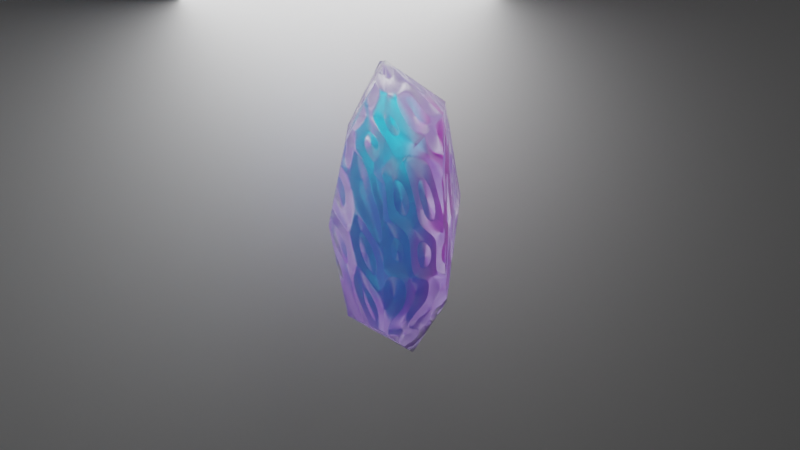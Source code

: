 # Source: uploads_files_2467746_magiccrystal_1_.blend  (saved by Blender 2.83.19; exported with 4.5.12 LTS)
import bpy
from mathutils import Matrix  # noqa: F401  (used for matrix-valued properties, if any)

bpy.ops.wm.read_factory_settings(use_empty=True)
scene = bpy.context.scene
scene.name = 'Scene'

# ---- collections
col_collection = bpy.data.collections.new('Collection'); scene.collection.children.link(col_collection)

# ---- images (referenced by path relative to the original .blend; pixels are not part of the script)
import os
ASSET_DIR = os.environ.get("B2B_ASSET_DIR", "")  # directory of the original .blend (textures are referenced by path, not embedded)
HERE = os.path.dirname(os.path.abspath(__file__))  # packed textures are extracted next to this script under _unpacked/

def load_image(name, relpath, width, height, colorspace="sRGB"):
    """Load a texture the original file referenced (path relative to the .blend, or extracted next to this script)."""
    p = next((c for c in (os.path.join(HERE, relpath), os.path.join(ASSET_DIR, relpath)) if relpath and os.path.exists(c)), "")
    if p:
        img = bpy.data.images.load(p, check_existing=True)
        img.name = name
    else:  # same state as the original file: an image datablock whose file is absent (Cycles renders it pink)
        img = bpy.data.images.new(name, width, height)
        img.source = "FILE"
        img.filepath = "//" + (relpath or name)
    img.colorspace_settings.name = colorspace
    return img
img_material_003_metallic = load_image('Material.003 Metallic', '', 1024, 1024, 'Non-Color')

# ---- materials (node trees are filled in below, after node groups)
mat_material_001 = bpy.data.materials.new('Material.001')
mat_material_002 = bpy.data.materials.new('Material.002')
mat_material_003 = bpy.data.materials.new('Material.003')

# ---- material node trees
mat_material_001.use_nodes = True; mat_material_001.node_tree.nodes.clear()
_N = mat_material_001.node_tree.nodes; _L = mat_material_001.node_tree.links
n0 = _N.new('ShaderNodeOutputMaterial'); n0.name = 'Material Output'; n0.location = (300, 300)
n1 = _N.new('ShaderNodeBsdfPrincipled'); n1.name = 'Principled BSDF'; n1.location = (-235, 326)
n1.distribution = 'GGX'
n1.subsurface_method = 'BURLEY'
n1.inputs[2].default_value = 0.445
n1.inputs[3].default_value = 1.45
n1.inputs[18].default_value = 1.0
n1.inputs[27].default_value = (0.0, 0.0, 0.0, 1.0)
n1.inputs[28].default_value = 1.0
n2 = _N.new('ShaderNodeEmission'); n2.name = 'Emission'; n2.location = (71, 200)
n2.inputs[0].default_value = (0.01898, 0.006392, 0.05187, 1.0)
n2.inputs[1].default_value = 5.2
n3 = _N.new('ShaderNodeTexMagic'); n3.name = 'Magic Texture'; n3.location = (53, 77)
n3.turbulence_depth = 1
n3.inputs[1].default_value = -3.4
n3.inputs[2].default_value = -1.6
_L.new(n1.outputs[0], n0.inputs[0])
_L.new(n2.outputs[0], n0.inputs[1])
_L.new(n3.outputs[0], n0.inputs[2])
n0.is_active_output = True
mat_material_002.use_nodes = True; mat_material_002.node_tree.nodes.clear()
_N = mat_material_002.node_tree.nodes; _L = mat_material_002.node_tree.links
n0 = _N.new('ShaderNodeBsdfPrincipled'); n0.name = 'Principled BSDF'; n0.location = (10, 300)
n0.distribution = 'GGX'
n0.subsurface_method = 'BURLEY'
n0.inputs[1].default_value = 1.0
n0.inputs[3].default_value = 1.45
n0.inputs[27].default_value = (0.0, 0.0, 0.0, 1.0)
n0.inputs[28].default_value = 1.0
n1 = _N.new('ShaderNodeOutputMaterial'); n1.name = 'Material Output'; n1.location = (300, 300)
n2 = _N.new('ShaderNodeTexGradient'); n2.name = 'Gradient Texture'; n2.location = (-512, 111)
n2.gradient_type = 'QUADRATIC'
n3 = _N.new('ShaderNodeTexCoord'); n3.name = 'Texture Coordinate'; n3.location = (-1029, 129)
n4 = _N.new('ShaderNodeValToRGB'); n4.name = 'ColorRamp'; n4.location = (-319, 159)
while len(n4.color_ramp.elements) > 1: n4.color_ramp.elements.remove(n4.color_ramp.elements[-1])
n4.color_ramp.elements[0].position = 0.05435; n4.color_ramp.elements[0].color = (0.0, 0.7417, 1.0, 1.0)
_e = n4.color_ramp.elements.new(1.0); _e.color = (1.0, 0.001898, 0.5817, 1.0)
n5 = _N.new('ShaderNodeMapping'); n5.name = 'Mapping'; n5.location = (-774, 190)
n5.inputs[1].default_value = (0.4, 3.6, 2.6)
n5.inputs[2].default_value = (0.3822, 0.04887, 0.0)
_L.new(n0.outputs[0], n1.inputs[0])
_L.new(n4.outputs[0], n0.inputs[0])
_L.new(n2.outputs[0], n4.inputs[0])
_L.new(n5.outputs[0], n2.inputs[0])
_L.new(n3.outputs[3], n5.inputs[0])
n1.is_active_output = True
mat_material_003.use_nodes = True; mat_material_003.node_tree.nodes.clear()
_N = mat_material_003.node_tree.nodes; _L = mat_material_003.node_tree.links
n0 = _N.new('ShaderNodeBsdfPrincipled'); n0.name = 'Principled BSDF'; n0.location = (10, 300)
n0.distribution = 'GGX'
n0.subsurface_method = 'BURLEY'
n0.inputs[3].default_value = 1.45
n0.inputs[27].default_value = (0.0, 0.0, 0.0, 1.0)
n0.inputs[28].default_value = 1.0
n1 = _N.new('ShaderNodeOutputMaterial'); n1.name = 'Material Output'; n1.location = (300, 300)
n2 = _N.new('ShaderNodeTexImage'); n2.name = 'Image Texture'; n2.location = (-280, 175)
n2.image = img_material_003_metallic
_L.new(n0.outputs[0], n1.inputs[0])
_L.new(n2.outputs[0], n0.inputs[1])
n1.is_active_output = True

# ---- world
world_world = bpy.data.worlds.new('World'); scene.world = world_world
world_world.use_nodes = True; world_world.node_tree.nodes.clear()
_N = world_world.node_tree.nodes; _L = world_world.node_tree.links
n0 = _N.new('ShaderNodeOutputWorld'); n0.name = 'World Output'; n0.location = (300, 300)
n1 = _N.new('ShaderNodeBackground'); n1.name = 'Background'; n1.location = (10, 300)
n1.inputs[0].default_value = (0.05088, 0.05088, 0.05088, 1.0)
_L.new(n1.outputs[0], n0.inputs[0])
n0.is_active_output = True
world_world.color = (0.05088, 0.05088, 0.05088)
world_world.use_sun_shadow = False
world_world.sun_shadow_jitter_overblur = 0.0

# ---- cameras
cam_camera_001 = bpy.data.cameras.new('Camera.001')
cam_camera_001.lens = 31.2
cam_camera_001.shift_x = 0.1
cam_camera_001.shift_y = -0.13

# ---- lights
light_area = bpy.data.lights.new('Area', 'AREA')
light_area.transmission_factor = 0.0
light_area.energy = 392.7
light_area.shadow_soft_size = 1.0
light_area.shadow_maximum_resolution = 0.006
light_area.use_absolute_resolution = True
light_area.size = 1.0
light_area.size_y = 1.0

# ---- meshes
me_icosphere = bpy.data.meshes.new('Icosphere')
me_icosphere.from_pydata([(0.0, 0.0, -1.0), (0.7236, -0.5257, -0.4472), (-0.2764, -0.8506, -0.4472), (-0.8944, 0.0, -0.4472), (-0.2764, 0.8506, -0.4472), (0.7236, 0.5257, -0.4472), (0.2764, -0.8506, 0.4472), (-0.7236, -0.5257, 0.4472), (-0.7236, 0.5257, 0.4472), (0.2764, 0.8506, 0.4472), (0.8944, 0.0, 0.4472), (0.0, 0.0, 1.0), (-0.1625, -0.5, -0.8507), (0.4253, -0.309, -0.8507), (0.2629, -0.809, -0.5257), (0.8506, 0.0, -0.5257), (0.4253, 0.309, -0.8507), (-0.5257, 0.0, -0.8507), (-0.6882, -0.5, -0.5257), (-0.1625, 0.5, -0.8507), (-0.6882, 0.5, -0.5257), (0.2629, 0.809, -0.5257), (0.9511, -0.309, 0.0), (0.9511, 0.309, 0.0), (0.0, -1.0, 0.0), (0.5878, -0.809, 0.0), (-0.9511, -0.309, 0.0), (-0.5878, -0.809, 0.0), (-0.5878, 0.809, 0.0), (-0.9511, 0.309, 0.0), (0.5878, 0.809, 0.0), (0.0, 1.0, 0.0), (0.6882, -0.5, 0.5257), (-0.2629, -0.809, 0.5257), (-0.8506, 0.0, 0.5257), (-0.2629, 0.809, 0.5257), (0.6882, 0.5, 0.5257), (0.1625, -0.5, 0.8507), (0.5257, 0.0, 0.8507), (-0.4253, -0.309, 0.8507), (-0.4253, 0.309, 0.8507), (0.1625, 0.5, 0.8507)], [], [(0, 13, 12), (1, 13, 15), (0, 12, 17), (0, 17, 19), (0, 19, 16), (1, 15, 22), (2, 14, 24), (3, 18, 26), (4, 20, 28), (5, 21, 30), (1, 22, 25), (2, 24, 27), (3, 26, 29), (4, 28, 31), (5, 30, 23), (6, 32, 37), (7, 33, 39), (8, 34, 40), (9, 35, 41), (10, 36, 38), (38, 41, 11), (38, 36, 41), (36, 9, 41), (41, 40, 11), (41, 35, 40), (35, 8, 40), (40, 39, 11), (40, 34, 39), (34, 7, 39), (39, 37, 11), (39, 33, 37), (33, 6, 37), (37, 38, 11), (37, 32, 38), (32, 10, 38), (23, 36, 10), (23, 30, 36), (30, 9, 36), (31, 35, 9), (31, 28, 35), (28, 8, 35), (29, 34, 8), (29, 26, 34), (26, 7, 34), (27, 33, 7), (27, 24, 33), (24, 6, 33), (25, 32, 6), (25, 22, 32), (22, 10, 32), (30, 31, 9), (30, 21, 31), (21, 4, 31), (28, 29, 8), (28, 20, 29), (20, 3, 29), (26, 27, 7), (26, 18, 27), (18, 2, 27), (24, 25, 6), (24, 14, 25), (14, 1, 25), (22, 23, 10), (22, 15, 23), (15, 5, 23), (16, 21, 5), (16, 19, 21), (19, 4, 21), (19, 20, 4), (19, 17, 20), (17, 3, 20), (17, 18, 3), (17, 12, 18), (12, 2, 18), (15, 16, 5), (15, 13, 16), (13, 0, 16), (12, 14, 2), (12, 13, 14), (13, 1, 14)])
_uv = me_icosphere.uv_layers.new(name='UVMap')
_uv.uv.foreach_set('vector', [0.8182, 0.0, 0.7727, 0.07873, 0.8636, 0.07873, 0.7273, 0.1575, 0.6818, 0.07873, 0.6364, 0.1575, 0.09091, 0.0, 0.04545, 0.07873, 0.1364, 0.07873, 0.2727, 0.0, 0.2273, 0.07873, 0.3182, 0.07873, 0.4545, 0.0, 0.4091, 0.07873, 0.5, 0.07873, 0.7273, 0.1575, 0.6364, 0.1575, 0.6818, 0.2362, 0.9091, 0.1575, 0.8182, 0.1575, 0.8636, 0.2362, 0.1818, 0.1575, 0.09091, 0.1575, 0.1364, 0.2362, 0.3636, 0.1575, 0.2727, 0.1575, 0.3182, 0.2362, 0.5455, 0.1575, 0.4545, 0.1575, 0.5, 0.2362, 0.7273, 0.1575, 0.6818, 0.2362, 0.7727, 0.2362, 0.9091, 0.1575, 0.8636, 0.2362, 0.9545, 0.2362, 0.1818, 0.1575, 0.1364, 0.2362, 0.2273, 0.2362, 0.3636, 0.1575, 0.3182, 0.2362, 0.4091, 0.2362, 0.5455, 0.1575, 0.5, 0.2362, 0.5909, 0.2362, 0.8182, 0.3149, 0.7273, 0.3149, 0.7727, 0.3937, 1.0, 0.3149, 0.9091, 0.3149, 0.9545, 0.3937, 0.2727, 0.3149, 0.1818, 0.3149, 0.2273, 0.3937, 0.4545, 0.3149, 0.3636, 0.3149, 0.4091, 0.3937, 0.6364, 0.3149, 0.5455, 0.3149, 0.5909, 0.3937, 0.5909, 0.3937, 0.5, 0.3937, 0.5455, 0.4724, 0.5909, 0.3937, 0.5455, 0.3149, 0.5, 0.3937, 0.5455, 0.3149, 0.4545, 0.3149, 0.5, 0.3937, 0.4091, 0.3937, 0.3182, 0.3937, 0.3636, 0.4724, 0.4091, 0.3937, 0.3636, 0.3149, 0.3182, 0.3937, 0.3636, 0.3149, 0.2727, 0.3149, 0.3182, 0.3937, 0.2273, 0.3937, 0.1364, 0.3937, 0.1818, 0.4724, 0.2273, 0.3937, 0.1818, 0.3149, 0.1364, 0.3937, 0.1818, 0.3149, 0.09091, 0.3149, 0.1364, 0.3937, 0.9545, 0.3937, 0.8636, 0.3937, 0.9091, 0.4724, 0.9545, 0.3937, 0.9091, 0.3149, 0.8636, 0.3937, 0.9091, 0.3149, 0.8182, 0.3149, 0.8636, 0.3937, 0.7727, 0.3937, 0.6818, 0.3937, 0.7273, 0.4724, 0.7727, 0.3937, 0.7273, 0.3149, 0.6818, 0.3937, 0.7273, 0.3149, 0.6364, 0.3149, 0.6818, 0.3937, 0.5909, 0.2362, 0.5455, 0.3149, 0.6364, 0.3149, 0.5909, 0.2362, 0.5, 0.2362, 0.5455, 0.3149, 0.5, 0.2362, 0.4545, 0.3149, 0.5455, 0.3149, 0.4091, 0.2362, 0.3636, 0.3149, 0.4545, 0.3149, 0.4091, 0.2362, 0.3182, 0.2362, 0.3636, 0.3149, 0.3182, 0.2362, 0.2727, 0.3149, 0.3636, 0.3149, 0.2273, 0.2362, 0.1818, 0.3149, 0.2727, 0.3149, 0.2273, 0.2362, 0.1364, 0.2362, 0.1818, 0.3149, 0.1364, 0.2362, 0.09091, 0.3149, 0.1818, 0.3149, 0.9545, 0.2362, 0.9091, 0.3149, 1.0, 0.3149, 0.9545, 0.2362, 0.8636, 0.2362, 0.9091, 0.3149, 0.8636, 0.2362, 0.8182, 0.3149, 0.9091, 0.3149, 0.7727, 0.2362, 0.7273, 0.3149, 0.8182, 0.3149, 0.7727, 0.2362, 0.6818, 0.2362, 0.7273, 0.3149, 0.6818, 0.2362, 0.6364, 0.3149, 0.7273, 0.3149, 0.5, 0.2362, 0.4091, 0.2362, 0.4545, 0.3149, 0.5, 0.2362, 0.4545, 0.1575, 0.4091, 0.2362, 0.4545, 0.1575, 0.3636, 0.1575, 0.4091, 0.2362, 0.3182, 0.2362, 0.2273, 0.2362, 0.2727, 0.3149, 0.3182, 0.2362, 0.2727, 0.1575, 0.2273, 0.2362, 0.2727, 0.1575, 0.1818, 0.1575, 0.2273, 0.2362, 0.1364, 0.2362, 0.04545, 0.2362, 0.09091, 0.3149, 0.1364, 0.2362, 0.09091, 0.1575, 0.04545, 0.2362, 0.09091, 0.1575, 0.0, 0.1575, 0.04545, 0.2362, 0.8636, 0.2362, 0.7727, 0.2362, 0.8182, 0.3149, 0.8636, 0.2362, 0.8182, 0.1575, 0.7727, 0.2362, 0.8182, 0.1575, 0.7273, 0.1575, 0.7727, 0.2362, 0.6818, 0.2362, 0.5909, 0.2362, 0.6364, 0.3149, 0.6818, 0.2362, 0.6364, 0.1575, 0.5909, 0.2362, 0.6364, 0.1575, 0.5455, 0.1575, 0.5909, 0.2362, 0.5, 0.07873, 0.4545, 0.1575, 0.5455, 0.1575, 0.5, 0.07873, 0.4091, 0.07873, 0.4545, 0.1575, 0.4091, 0.07873, 0.3636, 0.1575, 0.4545, 0.1575, 0.3182, 0.07873, 0.2727, 0.1575, 0.3636, 0.1575, 0.3182, 0.07873, 0.2273, 0.07873, 0.2727, 0.1575, 0.2273, 0.07873, 0.1818, 0.1575, 0.2727, 0.1575, 0.1364, 0.07873, 0.09091, 0.1575, 0.1818, 0.1575, 0.1364, 0.07873, 0.04545, 0.07873, 0.09091, 0.1575, 0.04545, 0.07873, 0.0, 0.1575, 0.09091, 0.1575, 0.6364, 0.1575, 0.5909, 0.07873, 0.5455, 0.1575, 0.6364, 0.1575, 0.6818, 0.07873, 0.5909, 0.07873, 0.6818, 0.07873, 0.6364, 0.0, 0.5909, 0.07873, 0.8636, 0.07873, 0.8182, 0.1575, 0.9091, 0.1575, 0.8636, 0.07873, 0.7727, 0.07873, 0.8182, 0.1575, 0.7727, 0.07873, 0.7273, 0.1575, 0.8182, 0.1575])
me_icosphere.materials.append(mat_material_001)
me_icosphere.use_remesh_fix_poles = True
me_icosphere.use_remesh_preserve_attributes = False
me_icosphere.use_mirror_vertex_groups = False
me_icosphere.update()
me_icosphere_001 = bpy.data.meshes.new('Icosphere.001')
me_icosphere_001.from_pydata([(0.0, 0.0, -1.0), (0.7236, -0.5257, -0.4472), (-0.2764, -0.8506, -0.4472), (-0.8944, 0.0, -0.4472), (-0.2764, 0.8506, -0.4472), (0.7236, 0.5257, -0.4472), (0.2764, -0.8506, 0.4472), (-0.7236, -0.5257, 0.4472), (-0.7236, 0.5257, 0.4472), (0.2764, 0.8506, 0.4472), (0.8944, 0.0, 0.4472), (0.0, 0.0, 1.0), (-0.1625, -0.5, -0.8507), (0.4253, -0.309, -0.8507), (0.2629, -0.809, -0.5257), (0.8506, 0.0, -0.5257), (0.4253, 0.309, -0.8507), (-0.5257, 0.0, -0.8507), (-0.6882, -0.5, -0.5257), (-0.1625, 0.5, -0.8507), (-0.6882, 0.5, -0.5257), (0.2629, 0.809, -0.5257), (0.9511, -0.309, 0.0), (0.9511, 0.309, 0.0), (0.0, -1.0, 0.0), (0.5878, -0.809, 0.0), (-0.9511, -0.309, 0.0), (-0.5878, -0.809, 0.0), (-0.5878, 0.809, 0.0), (-0.9511, 0.309, 0.0), (0.5878, 0.809, 0.0), (0.0, 1.0, 0.0), (0.6882, -0.5, 0.5257), (-0.2629, -0.809, 0.5257), (-0.8506, 0.0, 0.5257), (-0.2629, 0.809, 0.5257), (0.6882, 0.5, 0.5257), (0.1625, -0.5, 0.8507), (0.5257, 0.0, 0.8507), (-0.4253, -0.309, 0.8507), (-0.4253, 0.309, 0.8507), (0.1625, 0.5, 0.8507)], [], [(0, 13, 12), (1, 13, 15), (0, 12, 17), (0, 17, 19), (0, 19, 16), (1, 15, 22), (2, 14, 24), (3, 18, 26), (4, 20, 28), (5, 21, 30), (1, 22, 25), (2, 24, 27), (3, 26, 29), (4, 28, 31), (5, 30, 23), (6, 32, 37), (7, 33, 39), (8, 34, 40), (9, 35, 41), (10, 36, 38), (38, 41, 11), (38, 36, 41), (36, 9, 41), (41, 40, 11), (41, 35, 40), (35, 8, 40), (40, 39, 11), (40, 34, 39), (34, 7, 39), (39, 37, 11), (39, 33, 37), (33, 6, 37), (37, 38, 11), (37, 32, 38), (32, 10, 38), (23, 36, 10), (23, 30, 36), (30, 9, 36), (31, 35, 9), (31, 28, 35), (28, 8, 35), (29, 34, 8), (29, 26, 34), (26, 7, 34), (27, 33, 7), (27, 24, 33), (24, 6, 33), (25, 32, 6), (25, 22, 32), (22, 10, 32), (30, 31, 9), (30, 21, 31), (21, 4, 31), (28, 29, 8), (28, 20, 29), (20, 3, 29), (26, 27, 7), (26, 18, 27), (18, 2, 27), (24, 25, 6), (24, 14, 25), (14, 1, 25), (22, 23, 10), (22, 15, 23), (15, 5, 23), (16, 21, 5), (16, 19, 21), (19, 4, 21), (19, 20, 4), (19, 17, 20), (17, 3, 20), (17, 18, 3), (17, 12, 18), (12, 2, 18), (15, 16, 5), (15, 13, 16), (13, 0, 16), (12, 14, 2), (12, 13, 14), (13, 1, 14)])
me_icosphere_001.polygons.foreach_set('use_smooth', [True] * 80)
_uv = me_icosphere_001.uv_layers.new(name='UVMap')
_uv.uv.foreach_set('vector', [0.8182, 0.0, 0.7727, 0.07873, 0.8636, 0.07873, 0.7273, 0.1575, 0.6818, 0.07873, 0.6364, 0.1575, 0.09091, 0.0, 0.04545, 0.07873, 0.1364, 0.07873, 0.2727, 0.0, 0.2273, 0.07873, 0.3182, 0.07873, 0.4545, 0.0, 0.4091, 0.07873, 0.5, 0.07873, 0.7273, 0.1575, 0.6364, 0.1575, 0.6818, 0.2362, 0.9091, 0.1575, 0.8182, 0.1575, 0.8636, 0.2362, 0.1818, 0.1575, 0.09091, 0.1575, 0.1364, 0.2362, 0.3636, 0.1575, 0.2727, 0.1575, 0.3182, 0.2362, 0.5455, 0.1575, 0.4545, 0.1575, 0.5, 0.2362, 0.7273, 0.1575, 0.6818, 0.2362, 0.7727, 0.2362, 0.9091, 0.1575, 0.8636, 0.2362, 0.9545, 0.2362, 0.1818, 0.1575, 0.1364, 0.2362, 0.2273, 0.2362, 0.3636, 0.1575, 0.3182, 0.2362, 0.4091, 0.2362, 0.5455, 0.1575, 0.5, 0.2362, 0.5909, 0.2362, 0.8182, 0.3149, 0.7273, 0.3149, 0.7727, 0.3937, 1.0, 0.3149, 0.9091, 0.3149, 0.9545, 0.3937, 0.2727, 0.3149, 0.1818, 0.3149, 0.2273, 0.3937, 0.4545, 0.3149, 0.3636, 0.3149, 0.4091, 0.3937, 0.6364, 0.3149, 0.5455, 0.3149, 0.5909, 0.3937, 0.5909, 0.3937, 0.5, 0.3937, 0.5455, 0.4724, 0.5909, 0.3937, 0.5455, 0.3149, 0.5, 0.3937, 0.5455, 0.3149, 0.4545, 0.3149, 0.5, 0.3937, 0.4091, 0.3937, 0.3182, 0.3937, 0.3636, 0.4724, 0.4091, 0.3937, 0.3636, 0.3149, 0.3182, 0.3937, 0.3636, 0.3149, 0.2727, 0.3149, 0.3182, 0.3937, 0.2273, 0.3937, 0.1364, 0.3937, 0.1818, 0.4724, 0.2273, 0.3937, 0.1818, 0.3149, 0.1364, 0.3937, 0.1818, 0.3149, 0.09091, 0.3149, 0.1364, 0.3937, 0.9545, 0.3937, 0.8636, 0.3937, 0.9091, 0.4724, 0.9545, 0.3937, 0.9091, 0.3149, 0.8636, 0.3937, 0.9091, 0.3149, 0.8182, 0.3149, 0.8636, 0.3937, 0.7727, 0.3937, 0.6818, 0.3937, 0.7273, 0.4724, 0.7727, 0.3937, 0.7273, 0.3149, 0.6818, 0.3937, 0.7273, 0.3149, 0.6364, 0.3149, 0.6818, 0.3937, 0.5909, 0.2362, 0.5455, 0.3149, 0.6364, 0.3149, 0.5909, 0.2362, 0.5, 0.2362, 0.5455, 0.3149, 0.5, 0.2362, 0.4545, 0.3149, 0.5455, 0.3149, 0.4091, 0.2362, 0.3636, 0.3149, 0.4545, 0.3149, 0.4091, 0.2362, 0.3182, 0.2362, 0.3636, 0.3149, 0.3182, 0.2362, 0.2727, 0.3149, 0.3636, 0.3149, 0.2273, 0.2362, 0.1818, 0.3149, 0.2727, 0.3149, 0.2273, 0.2362, 0.1364, 0.2362, 0.1818, 0.3149, 0.1364, 0.2362, 0.09091, 0.3149, 0.1818, 0.3149, 0.9545, 0.2362, 0.9091, 0.3149, 1.0, 0.3149, 0.9545, 0.2362, 0.8636, 0.2362, 0.9091, 0.3149, 0.8636, 0.2362, 0.8182, 0.3149, 0.9091, 0.3149, 0.7727, 0.2362, 0.7273, 0.3149, 0.8182, 0.3149, 0.7727, 0.2362, 0.6818, 0.2362, 0.7273, 0.3149, 0.6818, 0.2362, 0.6364, 0.3149, 0.7273, 0.3149, 0.5, 0.2362, 0.4091, 0.2362, 0.4545, 0.3149, 0.5, 0.2362, 0.4545, 0.1575, 0.4091, 0.2362, 0.4545, 0.1575, 0.3636, 0.1575, 0.4091, 0.2362, 0.3182, 0.2362, 0.2273, 0.2362, 0.2727, 0.3149, 0.3182, 0.2362, 0.2727, 0.1575, 0.2273, 0.2362, 0.2727, 0.1575, 0.1818, 0.1575, 0.2273, 0.2362, 0.1364, 0.2362, 0.04545, 0.2362, 0.09091, 0.3149, 0.1364, 0.2362, 0.09091, 0.1575, 0.04545, 0.2362, 0.09091, 0.1575, 0.0, 0.1575, 0.04545, 0.2362, 0.8636, 0.2362, 0.7727, 0.2362, 0.8182, 0.3149, 0.8636, 0.2362, 0.8182, 0.1575, 0.7727, 0.2362, 0.8182, 0.1575, 0.7273, 0.1575, 0.7727, 0.2362, 0.6818, 0.2362, 0.5909, 0.2362, 0.6364, 0.3149, 0.6818, 0.2362, 0.6364, 0.1575, 0.5909, 0.2362, 0.6364, 0.1575, 0.5455, 0.1575, 0.5909, 0.2362, 0.5, 0.07873, 0.4545, 0.1575, 0.5455, 0.1575, 0.5, 0.07873, 0.4091, 0.07873, 0.4545, 0.1575, 0.4091, 0.07873, 0.3636, 0.1575, 0.4545, 0.1575, 0.3182, 0.07873, 0.2727, 0.1575, 0.3636, 0.1575, 0.3182, 0.07873, 0.2273, 0.07873, 0.2727, 0.1575, 0.2273, 0.07873, 0.1818, 0.1575, 0.2727, 0.1575, 0.1364, 0.07873, 0.09091, 0.1575, 0.1818, 0.1575, 0.1364, 0.07873, 0.04545, 0.07873, 0.09091, 0.1575, 0.04545, 0.07873, 0.0, 0.1575, 0.09091, 0.1575, 0.6364, 0.1575, 0.5909, 0.07873, 0.5455, 0.1575, 0.6364, 0.1575, 0.6818, 0.07873, 0.5909, 0.07873, 0.6818, 0.07873, 0.6364, 0.0, 0.5909, 0.07873, 0.8636, 0.07873, 0.8182, 0.1575, 0.9091, 0.1575, 0.8636, 0.07873, 0.7727, 0.07873, 0.8182, 0.1575, 0.7727, 0.07873, 0.7273, 0.1575, 0.8182, 0.1575])
me_icosphere_001.materials.append(mat_material_002)
me_icosphere_001.use_remesh_fix_poles = True
me_icosphere_001.use_remesh_preserve_attributes = False
me_icosphere_001.use_mirror_vertex_groups = False
me_icosphere_001.update()
me_plane = bpy.data.meshes.new('Plane')
me_plane.from_pydata([(-1.0, -1.0, 0.0), (1.0, -1.0, 0.0), (-1.0, 1.0, 0.0), (1.0, 1.0, 0.0)], [], [(0, 1, 3, 2)])
_uv = me_plane.uv_layers.new(name='UVMap')
_uv.uv.foreach_set('vector', [0.0, 0.0, 1.0, 0.0, 1.0, 1.0, 0.0, 1.0])
me_plane.materials.append(mat_material_003)
me_plane.use_remesh_fix_poles = True
me_plane.use_remesh_preserve_attributes = False
me_plane.use_mirror_vertex_groups = False
me_plane.update()

# ---- objects
ob_icosphere = bpy.data.objects.new('Icosphere', me_icosphere)
ob_area = bpy.data.objects.new('Area', light_area)
ob_icosphere_001 = bpy.data.objects.new('Icosphere.001', me_icosphere_001)
ob_plane = bpy.data.objects.new('Plane', me_plane)
ob_camera = bpy.data.objects.new('Camera', cam_camera_001)

# ---- transforms, parenting, visibility, modifiers, constraints
ob_icosphere.location = (0.0, 0.0, 0.0)
ob_icosphere.scale = (1.0, 1.0, 2.303)
ob_icosphere.lineart.crease_threshold = 0.0
_m = ob_icosphere.modifiers.new('Decimate', 'DECIMATE')
_m.ratio = 0.4302
ob_area.location = (0.0, 0.0, 3.102)
ob_area.scale = (5.776, 5.776, 5.776)
ob_area.lineart.crease_threshold = 0.0
ob_icosphere_001.location = (0.0, 0.0, 0.0)
ob_icosphere_001.scale = (0.6484, 0.7168, 1.909)
ob_icosphere_001.lineart.crease_threshold = 0.0
_m = ob_icosphere_001.modifiers.new('Decimate', 'DECIMATE')
_m.ratio = 0.4302
_m = ob_icosphere_001.modifiers.new('Bevel', 'BEVEL')
_m.width = 0.09
_m.width_pct = 0.09
_m.segments = 13
_m.limit_method = 'NONE'
ob_plane.location = (0.0, 2.519, 0.0)
ob_plane.rotation_euler = (1.571, -0.0, 0.0)
ob_plane.scale = (19.51, 19.51, 19.51)
ob_plane.lineart.crease_threshold = 0.0
ob_camera.location = (-3.415, -9.308, 3.56)
ob_camera.rotation_euler = (1.354, 0.01587, -0.2423)
ob_camera.lineart.crease_threshold = 0.0

# ---- collection membership
col_collection.objects.link(ob_icosphere)
col_collection.objects.link(ob_area)
col_collection.objects.link(ob_icosphere_001)
col_collection.objects.link(ob_plane)
col_collection.objects.link(ob_camera)

# ---- scene / render settings (as saved in the file)
scene.camera = ob_camera
scene.frame_start = 1; scene.frame_end = 250; scene.frame_set(0)
scene.render.engine = 'CYCLES'
scene.cycles.use_denoising = False
scene.cycles.samples = 128
scene.cycles.sampling_pattern = 'TABULATED_SOBOL'
scene.cycles.use_adaptive_sampling = False
scene.cycles.use_light_tree = False
scene.view_settings.view_transform = 'Filmic'
bpy.context.view_layer.update()
